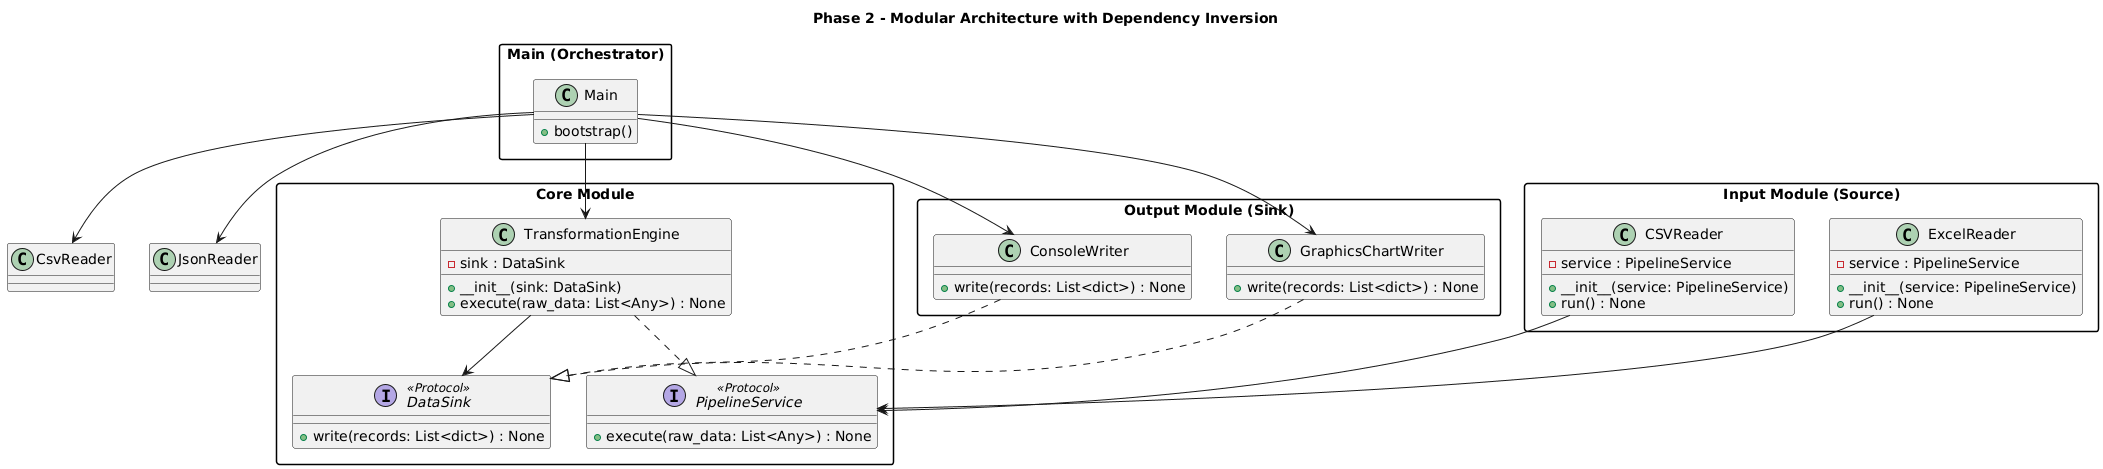

The diagram above was rendered by PlantUML. Its source (embedded in the PNG):
@startuml
title Phase 2 - Modular Architecture with Dependency Inversion

skinparam componentStyle rectangle
skinparam packageStyle rectangle

' ========================
' Packages
' ========================

package "Main (Orchestrator)" {

    class Main {
        +bootstrap()
    }

}

package "Core Module" {

    interface DataSink <<Protocol>> {
        +write(records: List<dict>) : None
    }

    interface PipelineService <<Protocol>> {
        +execute(raw_data: List<Any>) : None
    }

    class TransformationEngine {
        -sink : DataSink
        +__init__(sink: DataSink)
        +execute(raw_data: List<Any>) : None
    }

}

package "Input Module (Source)" {

    class CSVReader {
        -service : PipelineService
        +__init__(service: PipelineService)
        +run() : None
    }

    class ExcelReader {
        -service : PipelineService
        +__init__(service: PipelineService)
        +run() : None
    }

}

package "Output Module (Sink)" {

    class ConsoleWriter {
        +write(records: List<dict>) : None
    }

    class GraphicsChartWriter {
        +write(records: List<dict>) : None
    }

}

' ========================
' Dependency Relationships
' ========================

' Core implements inbound abstraction
TransformationEngine ..|> PipelineService

' Output implementations satisfy DataSink
ConsoleWriter ..|> DataSink
GraphicsChartWriter ..|> DataSink

' Input depends on abstraction
CSVReader --> PipelineService
ExcelReader --> PipelineService

' Core depends only on abstraction
TransformationEngine --> DataSink

' Main wires everything
Main --> CsvReader
Main --> JsonReader
Main --> ConsoleWriter
Main --> GraphicsChartWriter
Main --> TransformationEngine
@enduml